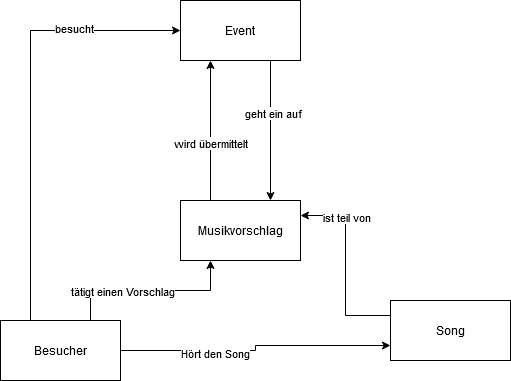

The diagram above was exported from draw.io. Its source (the exported page's mxGraphModel, read from the mxfile embedded in the PNG):
<mxGraphModel dx="1182" dy="761" grid="1" gridSize="10" guides="1" tooltips="1" connect="1" arrows="1" fold="1" page="1" pageScale="1" pageWidth="1920" pageHeight="1200" math="0" shadow="0">
  <root>
    <mxCell id="0" />
    <mxCell id="1" parent="0" />
    <mxCell id="op3uGAifWPH-U8Ny2EI4-9" style="edgeStyle=orthogonalEdgeStyle;rounded=0;orthogonalLoop=1;jettySize=auto;html=1;exitX=0.75;exitY=0;exitDx=0;exitDy=0;entryX=0.25;entryY=1;entryDx=0;entryDy=0;" edge="1" parent="1" source="op3uGAifWPH-U8Ny2EI4-1" target="op3uGAifWPH-U8Ny2EI4-5">
      <mxGeometry relative="1" as="geometry" />
    </mxCell>
    <mxCell id="op3uGAifWPH-U8Ny2EI4-10" value="tätigt einen Vorschlag" style="edgeLabel;html=1;align=center;verticalAlign=middle;resizable=0;points=[];" vertex="1" connectable="0" parent="op3uGAifWPH-U8Ny2EI4-9">
      <mxGeometry x="-0.3273" relative="1" as="geometry">
        <mxPoint as="offset" />
      </mxGeometry>
    </mxCell>
    <mxCell id="op3uGAifWPH-U8Ny2EI4-15" style="edgeStyle=orthogonalEdgeStyle;rounded=0;orthogonalLoop=1;jettySize=auto;html=1;exitX=0.25;exitY=0;exitDx=0;exitDy=0;entryX=0;entryY=0.5;entryDx=0;entryDy=0;" edge="1" parent="1" source="op3uGAifWPH-U8Ny2EI4-1" target="op3uGAifWPH-U8Ny2EI4-2">
      <mxGeometry relative="1" as="geometry" />
    </mxCell>
    <mxCell id="op3uGAifWPH-U8Ny2EI4-16" value="besucht " style="edgeLabel;html=1;align=center;verticalAlign=middle;resizable=0;points=[];" vertex="1" connectable="0" parent="op3uGAifWPH-U8Ny2EI4-15">
      <mxGeometry x="0.5136" y="3" relative="1" as="geometry">
        <mxPoint as="offset" />
      </mxGeometry>
    </mxCell>
    <mxCell id="op3uGAifWPH-U8Ny2EI4-17" style="edgeStyle=orthogonalEdgeStyle;rounded=0;orthogonalLoop=1;jettySize=auto;html=1;exitX=1;exitY=0.5;exitDx=0;exitDy=0;entryX=0;entryY=0.75;entryDx=0;entryDy=0;" edge="1" parent="1" source="op3uGAifWPH-U8Ny2EI4-1" target="op3uGAifWPH-U8Ny2EI4-3">
      <mxGeometry relative="1" as="geometry" />
    </mxCell>
    <mxCell id="op3uGAifWPH-U8Ny2EI4-18" value="Hört den Song" style="edgeLabel;html=1;align=center;verticalAlign=middle;resizable=0;points=[];" vertex="1" connectable="0" parent="op3uGAifWPH-U8Ny2EI4-17">
      <mxGeometry x="-0.3164" y="-2" relative="1" as="geometry">
        <mxPoint as="offset" />
      </mxGeometry>
    </mxCell>
    <mxCell id="op3uGAifWPH-U8Ny2EI4-1" value="Besucher" style="rounded=0;whiteSpace=wrap;html=1;" vertex="1" parent="1">
      <mxGeometry x="340" y="560" width="120" height="60" as="geometry" />
    </mxCell>
    <mxCell id="op3uGAifWPH-U8Ny2EI4-13" style="edgeStyle=orthogonalEdgeStyle;rounded=0;orthogonalLoop=1;jettySize=auto;html=1;exitX=0.75;exitY=1;exitDx=0;exitDy=0;entryX=0.75;entryY=0;entryDx=0;entryDy=0;" edge="1" parent="1" source="op3uGAifWPH-U8Ny2EI4-2" target="op3uGAifWPH-U8Ny2EI4-5">
      <mxGeometry relative="1" as="geometry" />
    </mxCell>
    <mxCell id="op3uGAifWPH-U8Ny2EI4-14" value="geht ein auf" style="edgeLabel;html=1;align=center;verticalAlign=middle;resizable=0;points=[];" vertex="1" connectable="0" parent="op3uGAifWPH-U8Ny2EI4-13">
      <mxGeometry x="-0.2571" y="2" relative="1" as="geometry">
        <mxPoint as="offset" />
      </mxGeometry>
    </mxCell>
    <mxCell id="op3uGAifWPH-U8Ny2EI4-2" value="Event" style="rounded=0;whiteSpace=wrap;html=1;" vertex="1" parent="1">
      <mxGeometry x="520" y="240" width="120" height="60" as="geometry" />
    </mxCell>
    <mxCell id="op3uGAifWPH-U8Ny2EI4-7" style="edgeStyle=orthogonalEdgeStyle;rounded=0;orthogonalLoop=1;jettySize=auto;html=1;exitX=0;exitY=0.25;exitDx=0;exitDy=0;entryX=1;entryY=0.25;entryDx=0;entryDy=0;" edge="1" parent="1" source="op3uGAifWPH-U8Ny2EI4-3" target="op3uGAifWPH-U8Ny2EI4-5">
      <mxGeometry relative="1" as="geometry" />
    </mxCell>
    <mxCell id="op3uGAifWPH-U8Ny2EI4-8" value="ist teil von" style="edgeLabel;html=1;align=center;verticalAlign=middle;resizable=0;points=[];" vertex="1" connectable="0" parent="op3uGAifWPH-U8Ny2EI4-7">
      <mxGeometry x="0.5143" relative="1" as="geometry">
        <mxPoint as="offset" />
      </mxGeometry>
    </mxCell>
    <mxCell id="op3uGAifWPH-U8Ny2EI4-3" value="Song" style="rounded=0;whiteSpace=wrap;html=1;" vertex="1" parent="1">
      <mxGeometry x="730" y="540" width="120" height="60" as="geometry" />
    </mxCell>
    <mxCell id="op3uGAifWPH-U8Ny2EI4-11" style="edgeStyle=orthogonalEdgeStyle;rounded=0;orthogonalLoop=1;jettySize=auto;html=1;exitX=0.25;exitY=0;exitDx=0;exitDy=0;entryX=0.25;entryY=1;entryDx=0;entryDy=0;" edge="1" parent="1" source="op3uGAifWPH-U8Ny2EI4-5" target="op3uGAifWPH-U8Ny2EI4-2">
      <mxGeometry relative="1" as="geometry" />
    </mxCell>
    <mxCell id="op3uGAifWPH-U8Ny2EI4-12" value="wird übermittelt" style="edgeLabel;html=1;align=center;verticalAlign=middle;resizable=0;points=[];" vertex="1" connectable="0" parent="op3uGAifWPH-U8Ny2EI4-11">
      <mxGeometry x="-0.1714" y="1" relative="1" as="geometry">
        <mxPoint as="offset" />
      </mxGeometry>
    </mxCell>
    <mxCell id="op3uGAifWPH-U8Ny2EI4-5" value="Musikvorschlag" style="rounded=0;whiteSpace=wrap;html=1;" vertex="1" parent="1">
      <mxGeometry x="520" y="440" width="120" height="60" as="geometry" />
    </mxCell>
  </root>
</mxGraphModel>